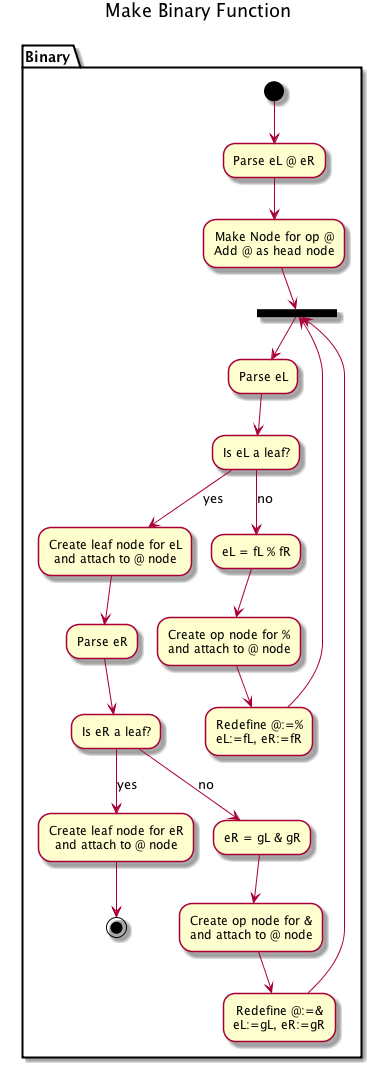

The diagram above was rendered by PlantUML. Its source (embedded in the PNG):
@startuml
title Make Binary Function

partition Binary {
(*) --> "Parse eL @ eR"
--> "Make Node for op @
Add @ as head node"
--> ===Rep1===
--> Parse eL
--> "Is eL a leaf?"
-->[yes] "Create leaf node for eL
and attach to @ node" as endL

"Is eL a leaf?" -->[no] eL = fL % fR
--> "Create op node for %
and attach to @ node"
--> "Redefine @:=% 
eL:=fL, eR:=fR"
--> ===Rep1===

endL --> Parse eR
--> "Is eR a leaf?"
-->[yes] "Create leaf node for eR
and attach to @ node" as endR
--> (*)

"Is eR a leaf?" -->[no] eR = gL & gR
--> "Create op node for &
and attach to @ node"
--> "Redefine @:=&
eL:=gL, eR:=gR"
--> ===Rep1===

}

@enduml